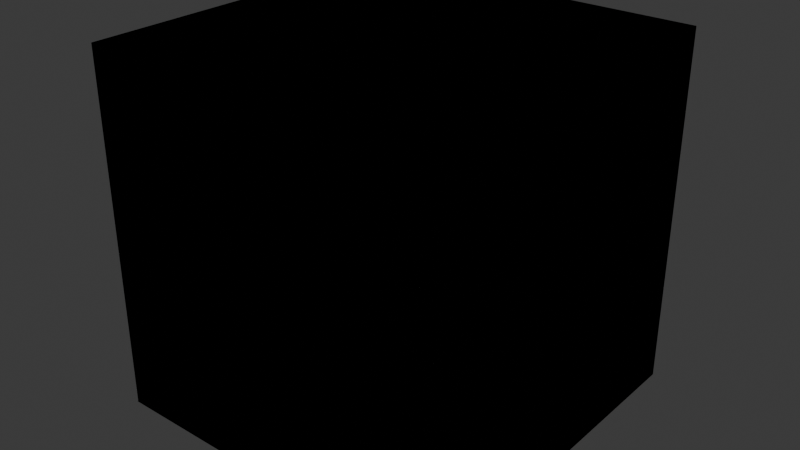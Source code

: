 # Source: Gridmap_tiles.blend  (saved by Blender 5.0.118; exported with 4.5.12 LTS)
import bpy
from mathutils import Matrix  # noqa: F401  (used for matrix-valued properties, if any)

bpy.ops.wm.read_factory_settings(use_empty=True)
scene = bpy.context.scene
scene.name = 'Scene'

# ---- collections
col_collection = bpy.data.collections.new('Collection'); scene.collection.children.link(col_collection)

# ---- node groups
ng_smooth_by_angle = bpy.data.node_groups.new('Smooth by Angle', 'GeometryNodeTree')
_s = ng_smooth_by_angle.interface.new_socket(name='Mesh', in_out='OUTPUT', socket_type='NodeSocketGeometry')
_s = ng_smooth_by_angle.interface.new_socket(name='Mesh', in_out='INPUT', socket_type='NodeSocketGeometry')
_s = ng_smooth_by_angle.interface.new_socket(name='Angle', in_out='INPUT', socket_type='NodeSocketFloat')
_s.subtype = 'ANGLE'
_s.default_value = 0.5236
_s.min_value = 0.0
_s.max_value = 3.142
_s.description = 'Maximum face angle for smooth edges'
_s = ng_smooth_by_angle.interface.new_socket(name='Ignore Sharpness', in_out='INPUT', socket_type='NodeSocketBool')
_s.force_non_field = True
ng_smooth_by_angle.is_modifier = True
_N = ng_smooth_by_angle.nodes; _L = ng_smooth_by_angle.links
n0 = _N.new('GeometryNodeSetShadeSmooth'); n0.name = 'Set Shade Smooth'; n0.location = (120, -80)
n0.domain = 'EDGE'
n1 = _N.new('GeometryNodeSetShadeSmooth'); n1.name = 'Set Shade Smooth.001'; n1.location = (300, -80)
n2 = _N.new('NodeGroupOutput'); n2.name = 'Group Output'; n2.location = (480, -80)
n3 = _N.new('GeometryNodeInputMeshEdgeAngle'); n3.name = 'Edge Angle'; n3.location = (-440, -240)
n4 = _N.new('NodeGroupInput'); n4.name = 'Group Input'; n4.location = (-80, -80)
n5 = _N.new('GeometryNodeInputEdgeSmooth'); n5.name = 'Is Edge Smooth'; n5.location = (-260, -120)
n6 = _N.new('GeometryNodeInputShadeSmooth'); n6.name = 'Is Shade Smooth'; n6.location = (-440, -397)
n7 = _N.new('FunctionNodeCompare'); n7.name = 'Compare'; n7.location = (-260, -260)
n7.operation = 'LESS_EQUAL'
n7.inputs[6].default_value = (0.0, 0.0, 0.0, 0.0)
n7.inputs[7].default_value = (0.0, 0.0, 0.0, 0.0)
n8 = _N.new('FunctionNodeBooleanMath'); n8.name = 'Boolean Math.001'; n8.location = (-80, -260)
n9 = _N.new('NodeGroupInput'); n9.name = 'Group Input.001'; n9.location = (-440, -329)
n10 = _N.new('NodeGroupInput'); n10.name = 'Group Input.002'; n10.location = (-259, -189)
n11 = _N.new('FunctionNodeBooleanMath'); n11.name = 'Boolean Math'; n11.location = (-80, -149)
n11.operation = 'OR'
n12 = _N.new('FunctionNodeBooleanMath'); n12.name = 'Boolean Math.002'; n12.location = (-260, -380)
n12.operation = 'OR'
n13 = _N.new('NodeGroupInput'); n13.name = 'Group Input.003'; n13.location = (-440, -460)
_L.new(n3.outputs[0], n7.inputs[0])
_L.new(n1.outputs[0], n2.inputs[0])
_L.new(n9.outputs[1], n7.inputs[1])
_L.new(n7.outputs[0], n8.inputs[0])
_L.new(n4.outputs[0], n0.inputs[0])
_L.new(n0.outputs[0], n1.inputs[0])
_L.new(n8.outputs[0], n0.inputs[2])
_L.new(n10.outputs[2], n11.inputs[1])
_L.new(n5.outputs[0], n11.inputs[0])
_L.new(n11.outputs[0], n0.inputs[1])
_L.new(n13.outputs[2], n12.inputs[1])
_L.new(n6.outputs[0], n12.inputs[0])
_L.new(n12.outputs[0], n8.inputs[1])
n2.is_active_output = True

# ---- world
world_world = bpy.data.worlds.new('World'); scene.world = world_world
world_world.use_nodes = True; world_world.node_tree.nodes.clear()
_N = world_world.node_tree.nodes; _L = world_world.node_tree.links
n0 = _N.new('ShaderNodeOutputWorld'); n0.name = 'World Output'; n0.location = (200, 100)
n1 = _N.new('ShaderNodeBackground'); n1.name = 'Background'; n1.location = (-200, 100)
n1.inputs[0].default_value = (0.05088, 0.05088, 0.05088, 1.0)
_L.new(n1.outputs[0], n0.inputs[0])
n0.is_active_output = True
world_world.color = (0.05088, 0.05088, 0.05088)
world_world.sun_shadow_jitter_overblur = 0.0

# ---- meshes
me_cube_010 = bpy.data.meshes.new('Cube.010')
me_cube_010.from_pydata([(-1.0, -1.0, -1.0), (-1.0, 1.0, -1.0), (-1.0, -1.0, 1.0), (1.0, -1.0, -1.0), (1.0, 1.0, -1.0), (1.0, -1.0, 1.0), (1.0, 1.0, 1.0), (-1.0, 1.0, 1.0)], [], [(1, 4, 3, 0), (0, 2, 7, 1), (3, 5, 2, 0), (4, 6, 5, 3), (6, 7, 2, 5), (1, 7, 6, 4)])
me_cube_010.polygons.foreach_set('use_smooth', [True] * 6)
_uv = me_cube_010.uv_layers.new(name='UVMap')
_uv.uv.foreach_set('vector', [0.9127, 0.4996, 0.9127, 0.4996, 0.9127, 0.4996, 0.9127, 0.4996, 0.9127, 0.4996, 0.9127, 0.4996, 0.9127, 0.4996, 0.9127, 0.4996, 0.9127, 0.4996, 0.9127, 0.4996, 0.9127, 0.4996, 0.9127, 0.4996, 0.9127, 0.4996, 0.9127, 0.4996, 0.9127, 0.4996, 0.9127, 0.4996, 0.9127, 0.4996, 0.9127, 0.4996, 0.9127, 0.4996, 0.9127, 0.4996, 0.9127, 0.4996, 0.9127, 0.4996, 0.9127, 0.4996, 0.9127, 0.4996])
me_cube_010.materials.append(None)
me_cube_010.update()
me_cube_011 = bpy.data.meshes.new('Cube.011')
me_cube_011.from_pydata([(-1.006, -1.0, -1.0), (-1.006, 1.0, -1.0), (0.9936, -1.0, 1.0), (0.9936, -1.0, -1.0), (0.9936, 1.0, -1.0), (0.9936, 1.0, 1.0)], [], [(1, 4, 3, 0), (0, 2, 5, 1), (2, 0, 3), (4, 5, 2, 3), (4, 1, 5)])
me_cube_011.polygons.foreach_set('use_smooth', [True] * 5)
_uv = me_cube_011.uv_layers.new(name='UVMap')
_uv.uv.foreach_set('vector', [0.9057, 0.4974, 0.9057, 0.4974, 0.9057, 0.4974, 0.9057, 0.4974, 0.9057, 0.4974, 0.9057, 0.4974, 0.9057, 0.4974, 0.9057, 0.4974, 0.9057, 0.4974, 0.9057, 0.4974, 0.9057, 0.4974, 0.9057, 0.4974, 0.9057, 0.4974, 0.9057, 0.4974, 0.9057, 0.4974, 0.9057, 0.4974, 0.9057, 0.4974, 0.9057, 0.4974])
me_cube_011.materials.append(None)
me_cube_011.update()
me_cube_001 = bpy.data.meshes.new('Cube.001')
me_cube_001.from_pydata([(-1.006, -1.0, -1.0), (-1.006, 1.0, -1.0), (0.9936, -1.0, 1.0), (0.9936, -1.0, -1.0), (0.9936, 1.0, -1.0), (0.9936, 1.0, 1.0)], [], [(1, 4, 3, 0), (0, 2, 5, 1), (2, 0, 3), (4, 5, 2, 3), (4, 1, 5)])
me_cube_001.polygons.foreach_set('use_smooth', [True] * 5)
_uv = me_cube_001.uv_layers.new(name='UVMap')
_uv.uv.foreach_set('vector', [0.08062, 0.4974, 0.08062, 0.4974, 0.08062, 0.4974, 0.08062, 0.4974, 0.08062, 0.4974, 0.08062, 0.4974, 0.08062, 0.4974, 0.08062, 0.4974, 0.08062, 0.4974, 0.08062, 0.4974, 0.08062, 0.4974, 0.08062, 0.4974, 0.08062, 0.4974, 0.08062, 0.4974, 0.08062, 0.4974, 0.08062, 0.4974, 0.08062, 0.4974, 0.08062, 0.4974])
me_cube_001.materials.append(None)
me_cube_001.update()
me_cube_002 = bpy.data.meshes.new('Cube.002')
me_cube_002.from_pydata([(-1.0, -1.0, -1.0), (-1.0, 1.0, -1.0), (-1.0, -1.0, 1.0), (1.0, -1.0, -1.0), (1.0, 1.0, -1.0), (1.0, -1.0, 1.0), (1.0, 1.0, 1.0), (-1.0, 1.0, 1.0)], [], [(1, 4, 3, 0), (0, 2, 7, 1), (3, 5, 2, 0), (4, 6, 5, 3), (6, 7, 2, 5), (1, 7, 6, 4)])
me_cube_002.polygons.foreach_set('use_smooth', [True] * 6)
_uv = me_cube_002.uv_layers.new(name='UVMap')
_uv.uv.foreach_set('vector', [0.08592, 0.4996, 0.08592, 0.4996, 0.08592, 0.4996, 0.08592, 0.4996, 0.08592, 0.4996, 0.08592, 0.4996, 0.08592, 0.4996, 0.08592, 0.4996, 0.08592, 0.4996, 0.08592, 0.4996, 0.08592, 0.4996, 0.08592, 0.4996, 0.08592, 0.4996, 0.08592, 0.4996, 0.08592, 0.4996, 0.08592, 0.4996, 0.08592, 0.4996, 0.08592, 0.4996, 0.08592, 0.4996, 0.08592, 0.4996, 0.08592, 0.4996, 0.08592, 0.4996, 0.08592, 0.4996, 0.08592, 0.4996])
me_cube_002.materials.append(None)
me_cube_002.update()
me_cube_003 = bpy.data.meshes.new('Cube.003')
me_cube_003.from_pydata([(-1.0, -1.0, -1.0), (-1.0, 1.0, -1.0), (-1.0, -1.0, 1.0), (1.0, -1.0, -1.0), (1.0, 1.0, -1.0), (1.0, -1.0, 1.0), (1.0, 1.0, 1.0), (-1.0, 1.0, 1.0), (-1.0, -1.0, 0.4342), (1.0, -1.0, 0.4342), (1.0, 1.0, 0.4342), (-1.0, 1.0, 0.4342)], [], [(1, 4, 3, 0), (8, 2, 7, 11), (9, 5, 2, 8), (10, 6, 5, 9), (6, 7, 2, 5), (11, 7, 6, 10), (1, 11, 10, 4), (4, 10, 9, 3), (3, 9, 8, 0), (0, 8, 11, 1)])
me_cube_003.polygons.foreach_set('use_smooth', [True] * 10)
_uv = me_cube_003.uv_layers.new(name='UVMap')
_uv.uv.foreach_set('vector', [0.92, 0.4565, 0.92, 0.4565, 0.92, 0.4565, 0.92, 0.4565, 0.08592, 0.4996, 0.08592, 0.4996, 0.08592, 0.4996, 0.08592, 0.4996, 0.08592, 0.4996, 0.08592, 0.4996, 0.08592, 0.4996, 0.08592, 0.4996, 0.08592, 0.4996, 0.08592, 0.4996, 0.08592, 0.4996, 0.08592, 0.4996, 0.08592, 0.4996, 0.08592, 0.4996, 0.08592, 0.4996, 0.08592, 0.4996, 0.08592, 0.4996, 0.08592, 0.4996, 0.08592, 0.4996, 0.08592, 0.4996, 0.92, 0.4565, 0.92, 0.4565, 0.92, 0.4565, 0.92, 0.4565, 0.92, 0.4565, 0.92, 0.4565, 0.92, 0.4565, 0.92, 0.4565, 0.92, 0.4565, 0.92, 0.4565, 0.92, 0.4565, 0.92, 0.4565, 0.92, 0.4565, 0.92, 0.4565, 0.92, 0.4565, 0.92, 0.4565])
me_cube_003.materials.append(None)
me_cube_003.update()

# ---- objects
ob_tile_no_extrude_1 = bpy.data.objects.new('Tile.No_Extrude_1', me_cube_010)
ob_tile_ramp_1 = bpy.data.objects.new('Tile.Ramp_1', me_cube_011)
ob_tile_ramp_2 = bpy.data.objects.new('Tile.Ramp_2', me_cube_001)
ob_tile_no_extrude_2 = bpy.data.objects.new('Tile.No_Extrude_2', me_cube_002)
ob_tile_no_extrude_grass = bpy.data.objects.new('Tile.No_Extrude_Grass', me_cube_003)

# ---- transforms, parenting, visibility, modifiers, constraints
ob_tile_no_extrude_1.location = (0.0, 0.0, 0.0)
_vg = ob_tile_no_extrude_1.vertex_groups.new(name='Grass')
_vg = ob_tile_no_extrude_1.vertex_groups.new(name='Sand')
_m = ob_tile_no_extrude_1.modifiers.new('Smooth by Angle', 'NODES')
_m.node_group = ng_smooth_by_angle
_m.use_pin_to_last = True
_m.show_group_selector = False
ob_tile_ramp_1.location = (0.0, 0.0, 0.0)
_vg = ob_tile_ramp_1.vertex_groups.new(name='Grass')
_vg = ob_tile_ramp_1.vertex_groups.new(name='Sand')
_m = ob_tile_ramp_1.modifiers.new('Smooth by Angle', 'NODES')
_m.node_group = ng_smooth_by_angle
_m.use_pin_to_last = True
_m.show_group_selector = False
ob_tile_ramp_2.location = (0.0, 0.0, 0.0)
_vg = ob_tile_ramp_2.vertex_groups.new(name='Grass')
_vg = ob_tile_ramp_2.vertex_groups.new(name='Sand')
_m = ob_tile_ramp_2.modifiers.new('Smooth by Angle', 'NODES')
_m.node_group = ng_smooth_by_angle
_m.use_pin_to_last = True
_m.show_group_selector = False
ob_tile_no_extrude_2.location = (0.0, 0.0, 0.0)
_vg = ob_tile_no_extrude_2.vertex_groups.new(name='Grass')
_vg = ob_tile_no_extrude_2.vertex_groups.new(name='Sand')
_m = ob_tile_no_extrude_2.modifiers.new('Smooth by Angle', 'NODES')
_m.node_group = ng_smooth_by_angle
_m.use_pin_to_last = True
_m.show_group_selector = False
ob_tile_no_extrude_grass.location = (0.0, 0.0, 0.0)
_vg = ob_tile_no_extrude_grass.vertex_groups.new(name='Grass')
_vg = ob_tile_no_extrude_grass.vertex_groups.new(name='Sand')
_m = ob_tile_no_extrude_grass.modifiers.new('Smooth by Angle', 'NODES')
_m.node_group = ng_smooth_by_angle
_m.use_pin_to_last = True
_m.show_group_selector = False

# ---- collection membership
col_collection.objects.link(ob_tile_no_extrude_1)
col_collection.objects.link(ob_tile_ramp_1)
col_collection.objects.link(ob_tile_ramp_2)
col_collection.objects.link(ob_tile_no_extrude_2)
col_collection.objects.link(ob_tile_no_extrude_grass)

# ---- scene / render settings (as saved in the file)
scene.frame_start = 1; scene.frame_end = 250; scene.frame_set(1)
scene.render.engine = 'BLENDER_EEVEE_NEXT'
scene.render.bake_bias = 0.0
scene.render.bake_samples = 0
scene.cycles.sampling_pattern = 'TABULATED_SOBOL'
scene.eevee.use_volume_custom_range = False
bpy.context.view_layer.update()

# ---- added for rendering (the .blend has no active camera and no usable light): camera, sun
cam_auto = bpy.data.cameras.new('AutoCamera')
cam_auto.lens = 50.0
cam_auto.sensor_width = 36.0
cam_auto.clip_end = 1000.0
ob_auto_camera = bpy.data.objects.new('AutoCamera', cam_auto)
scene.collection.objects.link(ob_auto_camera)
ob_auto_camera.location = (3.2053, -3.8502, 2.5668)
ob_auto_camera.rotation_euler = (1.09748, -7.21219e-08, 0.694738)
scene.camera = ob_auto_camera
light_auto_sun = bpy.data.lights.new('AutoSun', 'SUN')
light_auto_sun.energy = 3.0
light_auto_sun.angle = 0.0523599
ob_auto_sun = bpy.data.objects.new('AutoSun', light_auto_sun)
scene.collection.objects.link(ob_auto_sun)
ob_auto_sun.rotation_euler = (0.872665, 0.174533, 0.523599)
bpy.context.view_layer.update()
